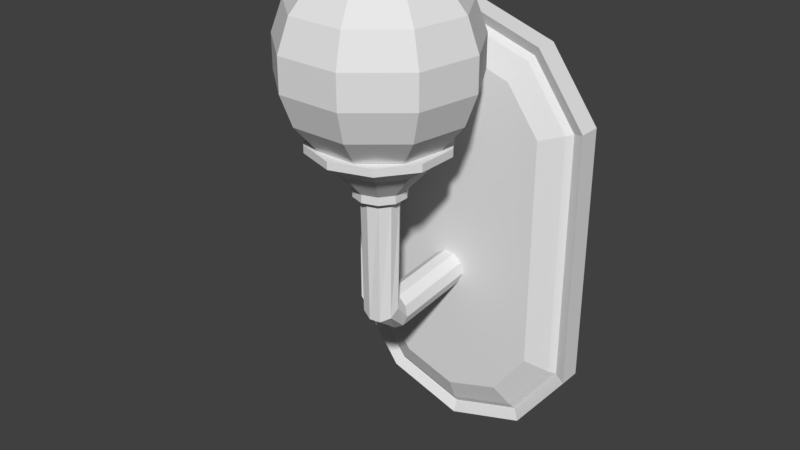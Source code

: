 # Source: wall_lamp_a.blend  (saved by Blender 2.79.0; exported with 4.5.12 LTS)
import bpy
from mathutils import Matrix  # noqa: F401  (used for matrix-valued properties, if any)

bpy.ops.wm.read_factory_settings(use_empty=True)
scene = bpy.context.scene
scene.name = 'Scene'

# ---- collections
col_collection_1 = bpy.data.collections.new('Collection 1'); scene.collection.children.link(col_collection_1)

# ---- world
world_world = bpy.data.worlds.new('World'); scene.world = world_world
world_world.color = (0.05088, 0.05088, 0.05088)
world_world.use_sun_shadow = False
world_world.sun_shadow_jitter_overblur = 0.0
world_world.cycles.sampling_method = 'MANUAL'

# ---- meshes
me_cylinder_002 = bpy.data.meshes.new('Cylinder.002')
me_cylinder_002.from_pydata([(0.0, 1.0, 0.8864), (0.0, 1.0, 1.0), (0.5878, 0.809, 0.8864), (0.5878, 0.809, 1.0), (0.9511, 0.309, 0.8864), (0.9511, 0.309, 1.0), (0.9511, -0.309, 0.8864), (0.9511, -0.309, 1.0), (0.5878, -0.809, 0.8864), (0.5878, -0.809, 1.0), (-8.742e-08, -1.0, 0.8864), (-8.742e-08, -1.0, 1.0), (-0.5878, -0.809, 0.8864), (-0.5878, -0.809, 1.0), (-0.9511, -0.309, 0.8864), (-0.9511, -0.309, 1.0), (-0.9511, 0.309, 0.8864), (-0.9511, 0.309, 1.0), (-0.5878, 0.809, 0.8864), (-0.5878, 0.809, 1.0), (1.089e-08, 0.7002, 0.6792), (0.4116, 0.5665, 0.6792), (0.666, 0.2164, 0.6792), (0.666, -0.2164, 0.6792), (0.4116, -0.5665, 0.6792), (-5.032e-08, -0.7002, 0.6792), (-0.4116, -0.5665, 0.6792), (-0.666, -0.2164, 0.6792), (-0.666, 0.2164, 0.6792), (-0.4116, 0.5665, 0.6792), (1.883e-08, 0.3801, 0.3207), (0.2234, 0.3075, 0.3207), (0.3615, 0.1174, 0.3207), (0.3615, -0.1174, 0.3207), (0.2234, -0.3075, 0.3207), (-1.44e-08, -0.3801, 0.3207), (-0.2234, -0.3075, 0.3207), (-0.3615, -0.1174, 0.3207), (-0.3615, 0.1174, 0.3207), (-0.2234, 0.3075, 0.3207), (3.228e-09, 0.2738, 0.1998), (0.1609, 0.2215, 0.1998), (0.2604, 0.08459, 0.1998), (0.2604, -0.08459, 0.1998), (0.1609, -0.2215, 0.1998), (-3.345e-09, -0.2738, 0.1998), (-0.1609, -0.2215, 0.1998), (-0.2604, -0.08459, 0.1998), (-0.2604, 0.08459, 0.1998), (-0.1609, 0.2215, 0.1998), (1.989e-08, 0.3801, 0.1998), (0.2234, 0.3075, 0.1998), (0.3615, 0.1174, 0.1998), (0.3615, -0.1174, 0.1998), (0.2234, -0.3075, 0.1998), (-1.334e-08, -0.3801, 0.1998), (-0.2234, -0.3075, 0.1998), (-0.3615, -0.1174, 0.1998), (-0.3615, 0.1174, 0.1998), (-0.2234, 0.3075, 0.1998), (0.05611, 0.1845, -1.295), (0.2021, 0.1385, -1.367), (0.2709, 0.03951, -1.485), (0.2362, -0.07453, -1.606), (0.1113, -0.1601, -1.681), (-0.05611, -0.1845, -1.683), (-0.2021, -0.1385, -1.611), (-0.2709, -0.03951, -1.492), (-0.2362, 0.07453, -1.372), (-0.1113, 0.1601, -1.297), (0.06741, 0.2858, -1.478), (0.1966, 0.2843, -1.587), (0.2371, 0.2757, -1.751), (0.1734, 0.2633, -1.908), (0.02985, 0.2518, -1.996), (-0.1388, 0.2455, -1.984), (-0.268, 0.247, -1.875), (-0.3085, 0.2556, -1.71), (-0.2448, 0.268, -1.554), (-0.1012, 0.2795, -1.465), (0.002941, 1.788, -1.378), (0.1334, 1.792, -1.485), (0.1757, 1.791, -1.649), (0.1138, 1.785, -1.807), (-0.02877, 1.777, -1.897), (-0.1975, 1.769, -1.887), (-0.3279, 1.765, -1.779), (-0.3702, 1.766, -1.615), (-0.3083, 1.772, -1.458), (-0.1657, 1.781, -1.367)], [], [(0, 1, 3, 2), (2, 3, 5, 4), (4, 5, 7, 6), (6, 7, 9, 8), (8, 9, 11, 10), (10, 11, 13, 12), (12, 13, 15, 14), (14, 15, 17, 16), (3, 1, 19, 17, 15, 13, 11, 9, 7, 5), (16, 17, 19, 18), (18, 19, 1, 0), (18, 0, 20, 29), (25, 26, 36, 35), (16, 18, 29, 28), (14, 16, 28, 27), (12, 14, 27, 26), (10, 12, 26, 25), (8, 10, 25, 24), (6, 8, 24, 23), (0, 2, 21, 20), (4, 6, 23, 22), (2, 4, 22, 21), (32, 33, 53, 52), (22, 23, 33, 32), (29, 20, 30, 39), (26, 27, 37, 36), (23, 24, 34, 33), (20, 21, 31, 30), (27, 28, 38, 37), (24, 25, 35, 34), (21, 22, 32, 31), (28, 29, 39, 38), (46, 47, 67, 66), (39, 30, 50, 59), (36, 37, 57, 56), (33, 34, 54, 53), (30, 31, 51, 50), (37, 38, 58, 57), (34, 35, 55, 54), (31, 32, 52, 51), (38, 39, 59, 58), (35, 36, 56, 55), (41, 40, 50, 51), (42, 41, 51, 52), (43, 42, 52, 53), (44, 43, 53, 54), (45, 44, 54, 55), (46, 45, 55, 56), (47, 46, 56, 57), (48, 47, 57, 58), (49, 48, 58, 59), (40, 49, 59, 50), (63, 64, 74, 73), (43, 44, 64, 63), (40, 41, 61, 60), (47, 48, 68, 67), (44, 45, 65, 64), (41, 42, 62, 61), (48, 49, 69, 68), (45, 46, 66, 65), (42, 43, 63, 62), (49, 40, 60, 69), (70, 71, 81, 80), (60, 61, 71, 70), (67, 68, 78, 77), (64, 65, 75, 74), (61, 62, 72, 71), (68, 69, 79, 78), (65, 66, 76, 75), (62, 63, 73, 72), (69, 60, 70, 79), (66, 67, 77, 76), (80, 81, 82, 83, 84, 85, 86, 87, 88, 89), (77, 78, 88, 87), (74, 75, 85, 84), (71, 72, 82, 81), (78, 79, 89, 88), (75, 76, 86, 85), (72, 73, 83, 82), (79, 70, 80, 89), (76, 77, 87, 86), (73, 74, 84, 83)])
me_cylinder_002.use_remesh_preserve_volume = False
me_cylinder_002.use_remesh_preserve_attributes = False
me_cylinder_002.use_mirror_vertex_groups = False
me_cylinder_002.update()
me_cylinder_001 = bpy.data.meshes.new('Cylinder.001')
me_cylinder_001.from_pydata([(-2.98e-08, 1.429, -0.0834), (-6.044e-08, 1.118, 0.1456), (0.5878, 1.238, -0.0834), (0.405, 0.9867, 0.1456), (0.9511, 0.7383, -0.0834), (0.6554, 0.6422, 0.1456), (0.9511, -1.157, -0.0834), (0.6554, -1.061, 0.1456), (0.5878, -1.657, -0.0834), (0.405, -1.405, 0.1456), (-1.172e-07, -1.848, -0.0834), (-1.075e-07, -1.537, 0.1456), (-0.5878, -1.657, -0.0834), (-0.405, -1.405, 0.1456), (-0.9511, -1.157, -0.0834), (-0.6554, -1.061, 0.1456), (-0.9511, 0.7383, -0.0834), (-0.6554, 0.6422, 0.1456), (-0.5878, 1.238, -0.0834), (-0.405, 0.9867, 0.1456), (0.5878, 1.238, 0.0834), (-2.98e-08, 1.429, 0.0834), (0.9511, 0.7383, 0.0834), (0.9511, -1.157, 0.0834), (0.5878, -1.657, 0.0834), (-1.172e-07, -1.848, 0.0834), (-0.5878, -1.657, 0.0834), (-0.9511, -1.157, 0.0834), (-0.9511, 0.7383, 0.0834), (-0.5878, 1.238, 0.0834), (0.5358, 1.167, 0.04468), (-4.228e-08, 1.341, 0.04468), (0.8669, 0.7109, 0.04468), (0.8669, -1.129, 0.04468), (0.5358, -1.585, 0.04468), (-1.075e-07, -1.759, 0.04468), (-0.5358, -1.585, 0.04468), (-0.8669, -1.129, 0.04468), (-0.8669, 0.7109, 0.04468), (-0.5358, 1.167, 0.04468), (0.5083, 1.129, 0.07653), (-4.668e-08, 1.294, 0.07653), (0.8224, 0.6965, 0.07653), (0.8224, -1.115, 0.07653), (0.5083, -1.547, 0.07653), (-1.075e-07, -1.712, 0.07653), (-0.5083, -1.547, 0.07653), (-0.8224, -1.115, 0.07653), (-0.8224, 0.6965, 0.07653), (-0.5083, 1.129, 0.07653)], [], [(0, 21, 20, 2), (2, 20, 22, 4), (4, 22, 23, 6), (6, 23, 24, 8), (8, 24, 25, 10), (10, 25, 26, 12), (12, 26, 27, 14), (14, 27, 28, 16), (3, 1, 19, 17, 15, 13, 11, 9, 7, 5), (16, 28, 29, 18), (18, 29, 21, 0), (0, 2, 4, 6, 8, 10, 12, 14, 16, 18), (31, 30, 20, 21), (30, 32, 22, 20), (32, 33, 23, 22), (33, 34, 24, 23), (34, 35, 25, 24), (35, 36, 26, 25), (36, 37, 27, 26), (37, 38, 28, 27), (38, 39, 29, 28), (39, 31, 21, 29), (41, 40, 30, 31), (40, 42, 32, 30), (42, 43, 33, 32), (43, 44, 34, 33), (44, 45, 35, 34), (45, 46, 36, 35), (46, 47, 37, 36), (47, 48, 38, 37), (48, 49, 39, 38), (49, 41, 31, 39), (1, 3, 40, 41), (3, 5, 42, 40), (5, 7, 43, 42), (7, 9, 44, 43), (9, 11, 45, 44), (11, 13, 46, 45), (13, 15, 47, 46), (15, 17, 48, 47), (17, 19, 49, 48), (19, 1, 41, 49)])
me_cylinder_001.use_remesh_preserve_volume = False
me_cylinder_001.use_remesh_preserve_attributes = False
me_cylinder_001.use_mirror_vertex_groups = False
me_cylinder_001.update()
me_sphere = bpy.data.meshes.new('Sphere')
me_sphere.from_pydata([(0.0, 1.51e-07, -1.0), (-9.706e-08, 3.533e-08, 1.0), (0.2198, 0.262, 0.9397), (0.4132, 0.4924, 0.766), (0.5567, 0.6634, 0.5), (0.633, 0.7544, 0.1736), (0.633, 0.7544, -0.1736), (0.5567, 0.6634, -0.5), (0.4132, 0.4924, -0.766), (0.2198, 0.262, -0.9397), (0.3368, 0.05939, 0.9397), (0.633, 0.1116, 0.766), (0.8529, 0.1504, 0.5), (0.9698, 0.171, 0.1736), (0.9698, 0.171, -0.1736), (0.8529, 0.1504, -0.5), (0.633, 0.1116, -0.766), (0.3368, 0.05939, -0.9397), (0.2962, -0.171, 0.9397), (0.5567, -0.3214, 0.766), (0.75, -0.433, 0.5), (0.8529, -0.4924, 0.1736), (0.8529, -0.4924, -0.1736), (0.75, -0.433, -0.5), (0.5567, -0.3214, -0.766), (0.2962, -0.171, -0.9397), (0.117, -0.3214, 0.9397), (0.2198, -0.604, 0.766), (0.2962, -0.8138, 0.5), (0.3368, -0.9254, 0.1736), (0.3368, -0.9254, -0.1736), (0.2962, -0.8138, -0.5), (0.2198, -0.604, -0.766), (0.117, -0.3214, -0.9397), (-0.117, -0.3214, 0.9397), (-0.2198, -0.604, 0.766), (-0.2962, -0.8138, 0.5), (-0.3368, -0.9254, 0.1736), (-0.3368, -0.9254, -0.1736), (-0.2962, -0.8138, -0.5), (-0.2198, -0.604, -0.766), (-0.117, -0.3214, -0.9397), (-0.2962, -0.171, 0.9397), (-0.5567, -0.3214, 0.766), (-0.75, -0.433, 0.5), (-0.8529, -0.4924, 0.1736), (-0.8529, -0.4924, -0.1736), (-0.75, -0.433, -0.5), (-0.5567, -0.3214, -0.766), (-0.2962, -0.171, -0.9397), (-0.3368, 0.05939, 0.9397), (-0.633, 0.1116, 0.766), (-0.8529, 0.1504, 0.5), (-0.9698, 0.171, 0.1736), (-0.9698, 0.171, -0.1736), (-0.8529, 0.1504, -0.5), (-0.633, 0.1116, -0.766), (-0.3368, 0.05939, -0.9397), (-0.2198, 0.262, 0.9397), (-0.4132, 0.4924, 0.766), (-0.5567, 0.6634, 0.5), (-0.633, 0.7544, 0.1736), (-0.633, 0.7544, -0.1736), (-0.5567, 0.6634, -0.5), (-0.4132, 0.4924, -0.766), (-0.2198, 0.262, -0.9397), (-9.706e-08, 0.342, 0.9397), (-1.567e-07, 0.6428, 0.766), (-1.865e-07, 0.866, 0.5), (-2.759e-07, 0.9848, 0.1736), (-2.759e-07, 0.9848, -0.1736), (-1.865e-07, 0.866, -0.5), (-1.567e-07, 0.6428, -0.766), (-8.216e-08, 0.342, -0.9397)], [], [(70, 69, 5, 6), (67, 66, 2, 3), (0, 73, 9), (71, 70, 6, 7), (68, 67, 3, 4), (72, 71, 7, 8), (69, 68, 4, 5), (66, 1, 2), (73, 72, 8, 9), (7, 6, 14, 15), (4, 3, 11, 12), (8, 7, 15, 16), (5, 4, 12, 13), (2, 1, 10), (9, 8, 16, 17), (6, 5, 13, 14), (3, 2, 10, 11), (0, 9, 17), (13, 12, 20, 21), (10, 1, 18), (17, 16, 24, 25), (14, 13, 21, 22), (11, 10, 18, 19), (0, 17, 25), (15, 14, 22, 23), (12, 11, 19, 20), (16, 15, 23, 24), (19, 18, 26, 27), (0, 25, 33), (23, 22, 30, 31), (20, 19, 27, 28), (24, 23, 31, 32), (21, 20, 28, 29), (18, 1, 26), (25, 24, 32, 33), (22, 21, 29, 30), (32, 31, 39, 40), (29, 28, 36, 37), (26, 1, 34), (33, 32, 40, 41), (30, 29, 37, 38), (27, 26, 34, 35), (0, 33, 41), (31, 30, 38, 39), (28, 27, 35, 36), (38, 37, 45, 46), (35, 34, 42, 43), (0, 41, 49), (39, 38, 46, 47), (36, 35, 43, 44), (40, 39, 47, 48), (37, 36, 44, 45), (34, 1, 42), (41, 40, 48, 49), (44, 43, 51, 52), (48, 47, 55, 56), (45, 44, 52, 53), (42, 1, 50), (49, 48, 56, 57), (46, 45, 53, 54), (43, 42, 50, 51), (0, 49, 57), (47, 46, 54, 55), (50, 1, 58), (57, 56, 64, 65), (54, 53, 61, 62), (51, 50, 58, 59), (0, 57, 65), (55, 54, 62, 63), (52, 51, 59, 60), (56, 55, 63, 64), (53, 52, 60, 61), (0, 65, 73), (63, 62, 70, 71), (60, 59, 67, 68), (64, 63, 71, 72), (61, 60, 68, 69), (58, 1, 66), (65, 64, 72, 73), (62, 61, 69, 70), (59, 58, 66, 67)])
me_sphere.use_remesh_preserve_volume = False
me_sphere.use_remesh_preserve_attributes = False
me_sphere.use_mirror_vertex_groups = False
me_sphere.update()

# ---- objects
ob_cylinder_001 = bpy.data.objects.new('Cylinder.001', me_cylinder_002)
ob_cylinder = bpy.data.objects.new('Cylinder', me_cylinder_001)
ob_sphere = bpy.data.objects.new('Sphere', me_sphere)

# ---- transforms, parenting, visibility, modifiers, constraints
ob_cylinder_001.location = (0.0, 0.0, 2.333)
ob_cylinder_001.scale = (0.4863, 0.4863, 0.4863)
ob_cylinder_001.lineart.crease_threshold = 0.0
ob_cylinder.location = (0.0, 0.9395, 2.072)
ob_cylinder.rotation_euler = (1.571, 0.0, 0.0)
ob_cylinder.lineart.crease_threshold = 0.0
ob_sphere.location = (0.0, 0.0, 3.346)
ob_sphere.scale = (0.6813, 0.6813, 0.6813)
ob_sphere.lineart.crease_threshold = 0.0

# ---- collection membership
col_collection_1.objects.link(ob_cylinder_001)
col_collection_1.objects.link(ob_cylinder)
col_collection_1.objects.link(ob_sphere)

# ---- scene / render settings (as saved in the file)
scene.frame_start = 1; scene.frame_end = 250; scene.frame_set(1)
scene.render.engine = 'BLENDER_EEVEE_NEXT'
scene.render.resolution_percentage = 50
scene.render.dither_intensity = 0.0
scene.cycles.use_denoising = False
scene.cycles.samples = 128
scene.cycles.sampling_pattern = 'TABULATED_SOBOL'
scene.cycles.use_adaptive_sampling = False
scene.cycles.use_light_tree = False
scene.cycles.blur_glossy = 0.0
scene.cycles.sample_clamp_indirect = 0.0
scene.view_settings.view_transform = 'Standard'
bpy.context.view_layer.update()

# ---- added for rendering (the .blend has no active camera and no usable light): camera, sun
cam_auto = bpy.data.cameras.new('AutoCamera')
cam_auto.lens = 50.0
cam_auto.sensor_width = 36.0
cam_auto.clip_end = 1000.0
ob_auto_camera = bpy.data.objects.new('AutoCamera', cam_auto)
scene.collection.objects.link(ob_auto_camera)
ob_auto_camera.location = (4.22083, -4.8688, 5.50223)
ob_auto_camera.rotation_euler = (1.09748, -7.21219e-08, 0.694738)
scene.camera = ob_auto_camera
light_auto_sun = bpy.data.lights.new('AutoSun', 'SUN')
light_auto_sun.energy = 3.0
light_auto_sun.angle = 0.0523599
ob_auto_sun = bpy.data.objects.new('AutoSun', light_auto_sun)
scene.collection.objects.link(ob_auto_sun)
ob_auto_sun.rotation_euler = (0.872665, 0.174533, 0.523599)
bpy.context.view_layer.update()
